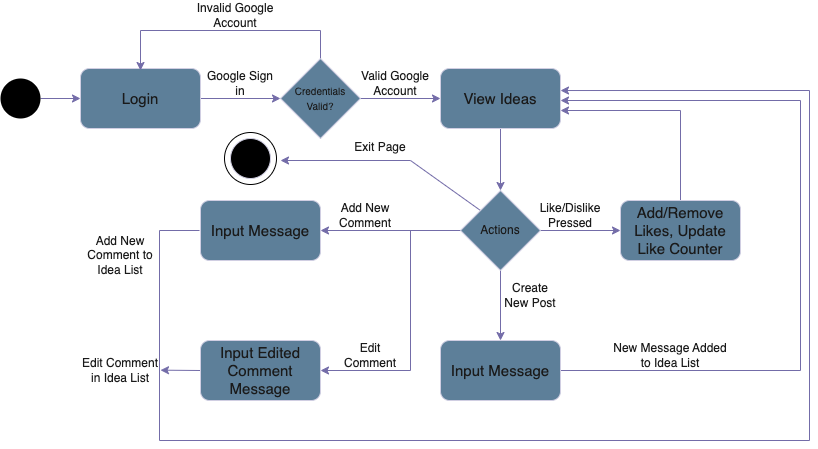

The diagram above was exported from draw.io. Its source (the exported page's mxGraphModel, read from the mxfile embedded in the PNG):
<mxGraphModel dx="1060" dy="607" grid="1" gridSize="10" guides="1" tooltips="1" connect="1" arrows="1" fold="1" page="1" pageScale="1" pageWidth="1000000" pageHeight="1000000" background="#ffffff" math="0" shadow="0">
  <root>
    <mxCell id="0" />
    <mxCell id="1" parent="0" />
    <mxCell id="tYEOWqAZri-ZN-yvpZjv-53" style="edgeStyle=orthogonalEdgeStyle;rounded=0;orthogonalLoop=1;jettySize=auto;html=1;entryX=0;entryY=0.5;entryDx=0;entryDy=0;strokeColor=#736CA8;fontColor=#1A1A1A;" edge="1" parent="1" source="tYEOWqAZri-ZN-yvpZjv-51" target="tYEOWqAZri-ZN-yvpZjv-52">
      <mxGeometry relative="1" as="geometry" />
    </mxCell>
    <mxCell id="tYEOWqAZri-ZN-yvpZjv-51" value="" style="ellipse;whiteSpace=wrap;html=1;aspect=fixed;fillStyle=solid;fillColor=#000000;strokeColor=none;" vertex="1" parent="1">
      <mxGeometry x="40" y="98" width="40" height="40" as="geometry" />
    </mxCell>
    <mxCell id="tYEOWqAZri-ZN-yvpZjv-55" style="edgeStyle=orthogonalEdgeStyle;rounded=0;orthogonalLoop=1;jettySize=auto;html=1;entryX=0;entryY=0.5;entryDx=0;entryDy=0;strokeColor=#736CA8;fontColor=#1A1A1A;" edge="1" parent="1" source="tYEOWqAZri-ZN-yvpZjv-52" target="tYEOWqAZri-ZN-yvpZjv-54">
      <mxGeometry relative="1" as="geometry" />
    </mxCell>
    <mxCell id="tYEOWqAZri-ZN-yvpZjv-52" value="&lt;font style=&quot;font-size: 15px;&quot;&gt;Login&lt;/font&gt;" style="rounded=1;whiteSpace=wrap;html=1;strokeColor=#D0CEE2;fontColor=#1A1A1A;fillColor=#5D7F99;" vertex="1" parent="1">
      <mxGeometry x="120" y="88" width="120" height="60" as="geometry" />
    </mxCell>
    <mxCell id="tYEOWqAZri-ZN-yvpZjv-56" style="edgeStyle=orthogonalEdgeStyle;rounded=0;orthogonalLoop=1;jettySize=auto;html=1;strokeColor=#736CA8;fontColor=#1A1A1A;" edge="1" parent="1">
      <mxGeometry relative="1" as="geometry">
        <mxPoint x="180" y="90" as="targetPoint" />
        <mxPoint x="360" y="118" as="sourcePoint" />
        <Array as="points">
          <mxPoint x="360" y="50" />
          <mxPoint x="180" y="50" />
          <mxPoint x="180" y="88" />
        </Array>
      </mxGeometry>
    </mxCell>
    <mxCell id="tYEOWqAZri-ZN-yvpZjv-59" style="edgeStyle=orthogonalEdgeStyle;rounded=0;orthogonalLoop=1;jettySize=auto;html=1;entryX=0;entryY=0.5;entryDx=0;entryDy=0;strokeColor=#736CA8;fontColor=#1A1A1A;" edge="1" parent="1" source="tYEOWqAZri-ZN-yvpZjv-54" target="tYEOWqAZri-ZN-yvpZjv-58">
      <mxGeometry relative="1" as="geometry" />
    </mxCell>
    <mxCell id="tYEOWqAZri-ZN-yvpZjv-54" value="&lt;font style=&quot;font-size: 10px;&quot;&gt;Credentials Valid?&lt;/font&gt;" style="rhombus;whiteSpace=wrap;html=1;strokeColor=#D0CEE2;fontColor=#1A1A1A;fillColor=#5D7F99;" vertex="1" parent="1">
      <mxGeometry x="320" y="78" width="80" height="80" as="geometry" />
    </mxCell>
    <mxCell id="tYEOWqAZri-ZN-yvpZjv-57" value="Invalid Google Account" style="text;strokeColor=none;align=center;fillColor=none;html=1;verticalAlign=middle;whiteSpace=wrap;rounded=0;fontColor=#1A1A1A;" vertex="1" parent="1">
      <mxGeometry x="220" y="20" width="110" height="30" as="geometry" />
    </mxCell>
    <mxCell id="tYEOWqAZri-ZN-yvpZjv-63" style="edgeStyle=orthogonalEdgeStyle;rounded=0;orthogonalLoop=1;jettySize=auto;html=1;strokeColor=#736CA8;fontColor=#1A1A1A;entryX=0.5;entryY=0;entryDx=0;entryDy=0;" edge="1" parent="1" source="tYEOWqAZri-ZN-yvpZjv-58" target="tYEOWqAZri-ZN-yvpZjv-65">
      <mxGeometry relative="1" as="geometry">
        <mxPoint x="540" y="200" as="targetPoint" />
      </mxGeometry>
    </mxCell>
    <mxCell id="tYEOWqAZri-ZN-yvpZjv-58" value="&lt;font style=&quot;font-size: 15px;&quot;&gt;View Ideas&lt;/font&gt;" style="rounded=1;whiteSpace=wrap;html=1;strokeColor=#D0CEE2;fontColor=#1A1A1A;fillColor=#5D7F99;" vertex="1" parent="1">
      <mxGeometry x="480" y="88" width="120" height="60" as="geometry" />
    </mxCell>
    <mxCell id="tYEOWqAZri-ZN-yvpZjv-60" value="Valid Google Account" style="text;strokeColor=none;align=center;fillColor=none;html=1;verticalAlign=middle;whiteSpace=wrap;rounded=0;fontColor=#1A1A1A;" vertex="1" parent="1">
      <mxGeometry x="390" y="88" width="90" height="30" as="geometry" />
    </mxCell>
    <mxCell id="tYEOWqAZri-ZN-yvpZjv-61" value="Google Sign in" style="text;strokeColor=none;align=center;fillColor=none;html=1;verticalAlign=middle;whiteSpace=wrap;rounded=0;fontColor=#1A1A1A;" vertex="1" parent="1">
      <mxGeometry x="240" y="88" width="80" height="30" as="geometry" />
    </mxCell>
    <mxCell id="tYEOWqAZri-ZN-yvpZjv-67" style="edgeStyle=orthogonalEdgeStyle;rounded=0;orthogonalLoop=1;jettySize=auto;html=1;entryX=0;entryY=0.5;entryDx=0;entryDy=0;strokeColor=#736CA8;fontColor=#1A1A1A;" edge="1" parent="1" source="tYEOWqAZri-ZN-yvpZjv-65" target="tYEOWqAZri-ZN-yvpZjv-66">
      <mxGeometry relative="1" as="geometry" />
    </mxCell>
    <mxCell id="tYEOWqAZri-ZN-yvpZjv-72" style="edgeStyle=orthogonalEdgeStyle;rounded=0;orthogonalLoop=1;jettySize=auto;html=1;entryX=0.5;entryY=0;entryDx=0;entryDy=0;strokeColor=#736CA8;fontColor=#1A1A1A;" edge="1" parent="1" source="tYEOWqAZri-ZN-yvpZjv-65" target="tYEOWqAZri-ZN-yvpZjv-71">
      <mxGeometry relative="1" as="geometry" />
    </mxCell>
    <mxCell id="tYEOWqAZri-ZN-yvpZjv-78" style="edgeStyle=orthogonalEdgeStyle;rounded=0;orthogonalLoop=1;jettySize=auto;html=1;entryX=1;entryY=0.5;entryDx=0;entryDy=0;strokeColor=#736CA8;fontColor=#1A1A1A;" edge="1" parent="1" source="tYEOWqAZri-ZN-yvpZjv-65" target="tYEOWqAZri-ZN-yvpZjv-76">
      <mxGeometry relative="1" as="geometry" />
    </mxCell>
    <mxCell id="tYEOWqAZri-ZN-yvpZjv-80" style="edgeStyle=orthogonalEdgeStyle;rounded=0;orthogonalLoop=1;jettySize=auto;html=1;strokeColor=#736CA8;fontColor=#1A1A1A;entryX=1;entryY=0.5;entryDx=0;entryDy=0;" edge="1" parent="1" source="tYEOWqAZri-ZN-yvpZjv-65" target="tYEOWqAZri-ZN-yvpZjv-77">
      <mxGeometry relative="1" as="geometry">
        <mxPoint x="410" y="400" as="targetPoint" />
        <Array as="points">
          <mxPoint x="450" y="250" />
          <mxPoint x="450" y="390" />
        </Array>
      </mxGeometry>
    </mxCell>
    <mxCell id="tYEOWqAZri-ZN-yvpZjv-86" style="edgeStyle=none;rounded=0;orthogonalLoop=1;jettySize=auto;html=1;exitX=0;exitY=0;exitDx=0;exitDy=0;strokeColor=#736CA8;fontColor=#1A1A1A;" edge="1" parent="1" source="tYEOWqAZri-ZN-yvpZjv-65">
      <mxGeometry relative="1" as="geometry">
        <mxPoint x="320" y="180" as="targetPoint" />
        <Array as="points">
          <mxPoint x="450" y="180" />
        </Array>
      </mxGeometry>
    </mxCell>
    <mxCell id="tYEOWqAZri-ZN-yvpZjv-65" value="Actions" style="rhombus;whiteSpace=wrap;html=1;strokeColor=#D0CEE2;fontColor=#1A1A1A;fillColor=#5D7F99;" vertex="1" parent="1">
      <mxGeometry x="500" y="210" width="80" height="80" as="geometry" />
    </mxCell>
    <mxCell id="tYEOWqAZri-ZN-yvpZjv-70" style="edgeStyle=orthogonalEdgeStyle;rounded=0;orthogonalLoop=1;jettySize=auto;html=1;strokeColor=#736CA8;fontColor=#1A1A1A;" edge="1" parent="1" source="tYEOWqAZri-ZN-yvpZjv-66">
      <mxGeometry relative="1" as="geometry">
        <mxPoint x="600" y="130" as="targetPoint" />
        <Array as="points">
          <mxPoint x="720" y="130" />
          <mxPoint x="600" y="130" />
        </Array>
      </mxGeometry>
    </mxCell>
    <mxCell id="tYEOWqAZri-ZN-yvpZjv-66" value="&lt;font style=&quot;font-size: 15px;&quot;&gt;Add/Remove Likes, Update Like Counter&lt;/font&gt;" style="rounded=1;whiteSpace=wrap;html=1;strokeColor=#D0CEE2;fontColor=#1A1A1A;fillColor=#5D7F99;" vertex="1" parent="1">
      <mxGeometry x="660" y="220" width="120" height="60" as="geometry" />
    </mxCell>
    <mxCell id="tYEOWqAZri-ZN-yvpZjv-68" value="Like/Dislike Pressed" style="text;strokeColor=none;align=center;fillColor=none;html=1;verticalAlign=middle;whiteSpace=wrap;rounded=0;fontColor=#1A1A1A;" vertex="1" parent="1">
      <mxGeometry x="580" y="220" width="60" height="30" as="geometry" />
    </mxCell>
    <mxCell id="tYEOWqAZri-ZN-yvpZjv-74" style="edgeStyle=orthogonalEdgeStyle;rounded=0;orthogonalLoop=1;jettySize=auto;html=1;strokeColor=#736CA8;fontColor=#1A1A1A;" edge="1" parent="1" source="tYEOWqAZri-ZN-yvpZjv-71">
      <mxGeometry relative="1" as="geometry">
        <mxPoint x="600" y="120" as="targetPoint" />
        <Array as="points">
          <mxPoint x="840" y="390" />
          <mxPoint x="840" y="120" />
          <mxPoint x="600" y="120" />
        </Array>
      </mxGeometry>
    </mxCell>
    <mxCell id="tYEOWqAZri-ZN-yvpZjv-71" value="&lt;font style=&quot;font-size: 15px;&quot;&gt;Input Message&lt;/font&gt;" style="rounded=1;whiteSpace=wrap;html=1;strokeColor=#D0CEE2;fontColor=#1A1A1A;fillColor=#5D7F99;" vertex="1" parent="1">
      <mxGeometry x="480" y="360" width="120" height="60" as="geometry" />
    </mxCell>
    <mxCell id="tYEOWqAZri-ZN-yvpZjv-73" value="Create New Post" style="text;strokeColor=none;align=center;fillColor=none;html=1;verticalAlign=middle;whiteSpace=wrap;rounded=0;fontColor=#1A1A1A;" vertex="1" parent="1">
      <mxGeometry x="540" y="300" width="60" height="30" as="geometry" />
    </mxCell>
    <mxCell id="tYEOWqAZri-ZN-yvpZjv-75" value="New Message Added to Idea List" style="text;strokeColor=none;align=center;fillColor=none;html=1;verticalAlign=middle;whiteSpace=wrap;rounded=0;fontColor=#1A1A1A;" vertex="1" parent="1">
      <mxGeometry x="650" y="360" width="120" height="30" as="geometry" />
    </mxCell>
    <mxCell id="tYEOWqAZri-ZN-yvpZjv-82" style="edgeStyle=orthogonalEdgeStyle;rounded=0;orthogonalLoop=1;jettySize=auto;html=1;exitX=0;exitY=0.5;exitDx=0;exitDy=0;strokeColor=#736CA8;fontColor=#1A1A1A;entryX=1;entryY=0.367;entryDx=0;entryDy=0;entryPerimeter=0;" edge="1" parent="1" target="tYEOWqAZri-ZN-yvpZjv-58">
      <mxGeometry relative="1" as="geometry">
        <mxPoint x="609" y="110" as="targetPoint" />
        <mxPoint x="239" y="250" as="sourcePoint" />
        <Array as="points">
          <mxPoint x="199" y="250" />
          <mxPoint x="199" y="460" />
          <mxPoint x="849" y="460" />
          <mxPoint x="849" y="110" />
        </Array>
      </mxGeometry>
    </mxCell>
    <mxCell id="tYEOWqAZri-ZN-yvpZjv-76" value="&lt;font style=&quot;font-size: 15px;&quot;&gt;Input Message&lt;/font&gt;" style="rounded=1;whiteSpace=wrap;html=1;strokeColor=#D0CEE2;fontColor=#1A1A1A;fillColor=#5D7F99;" vertex="1" parent="1">
      <mxGeometry x="240" y="220" width="120" height="60" as="geometry" />
    </mxCell>
    <mxCell id="tYEOWqAZri-ZN-yvpZjv-84" style="edgeStyle=none;rounded=0;orthogonalLoop=1;jettySize=auto;html=1;exitX=0;exitY=0.5;exitDx=0;exitDy=0;strokeColor=#736CA8;fontColor=#1A1A1A;" edge="1" parent="1" source="tYEOWqAZri-ZN-yvpZjv-77">
      <mxGeometry relative="1" as="geometry">
        <mxPoint x="200" y="389.66666666666663" as="targetPoint" />
      </mxGeometry>
    </mxCell>
    <mxCell id="tYEOWqAZri-ZN-yvpZjv-77" value="&lt;font style=&quot;font-size: 15px;&quot;&gt;Input Edited Comment Message&lt;/font&gt;" style="rounded=1;whiteSpace=wrap;html=1;strokeColor=#D0CEE2;fontColor=#1A1A1A;fillColor=#5D7F99;" vertex="1" parent="1">
      <mxGeometry x="240" y="360" width="120" height="60" as="geometry" />
    </mxCell>
    <mxCell id="tYEOWqAZri-ZN-yvpZjv-79" value="Add New Comment" style="text;strokeColor=none;align=center;fillColor=none;html=1;verticalAlign=middle;whiteSpace=wrap;rounded=0;fontColor=#1A1A1A;" vertex="1" parent="1">
      <mxGeometry x="370" y="220" width="70" height="30" as="geometry" />
    </mxCell>
    <mxCell id="tYEOWqAZri-ZN-yvpZjv-81" value="Edit Comment" style="text;strokeColor=none;align=center;fillColor=none;html=1;verticalAlign=middle;whiteSpace=wrap;rounded=0;fontColor=#1A1A1A;" vertex="1" parent="1">
      <mxGeometry x="380" y="360" width="60" height="30" as="geometry" />
    </mxCell>
    <mxCell id="tYEOWqAZri-ZN-yvpZjv-83" value="Add New Comment to Idea List" style="text;strokeColor=none;align=center;fillColor=none;html=1;verticalAlign=middle;whiteSpace=wrap;rounded=0;fontColor=#1A1A1A;" vertex="1" parent="1">
      <mxGeometry x="120" y="260" width="80" height="30" as="geometry" />
    </mxCell>
    <mxCell id="tYEOWqAZri-ZN-yvpZjv-85" value="Edit Comment in Idea List" style="text;strokeColor=none;align=center;fillColor=none;html=1;verticalAlign=middle;whiteSpace=wrap;rounded=0;fontColor=#1A1A1A;" vertex="1" parent="1">
      <mxGeometry x="120" y="375" width="80" height="30" as="geometry" />
    </mxCell>
    <mxCell id="tYEOWqAZri-ZN-yvpZjv-87" value="" style="ellipse;whiteSpace=wrap;html=1;aspect=fixed;strokeColor=#D0CEE2;fontColor=#1A1A1A;fillColor=#000000;" vertex="1" parent="1">
      <mxGeometry x="270" y="158" width="40" height="40" as="geometry" />
    </mxCell>
    <mxCell id="tYEOWqAZri-ZN-yvpZjv-88" value="" style="ellipse;whiteSpace=wrap;html=1;aspect=fixed;strokeColor=default;fontColor=#1A1A1A;fillColor=none;" vertex="1" parent="1">
      <mxGeometry x="264" y="152" width="52" height="52" as="geometry" />
    </mxCell>
    <mxCell id="tYEOWqAZri-ZN-yvpZjv-89" value="Exit Page" style="text;strokeColor=none;align=center;fillColor=none;html=1;verticalAlign=middle;whiteSpace=wrap;rounded=0;fontColor=#1A1A1A;" vertex="1" parent="1">
      <mxGeometry x="390" y="152" width="60" height="30" as="geometry" />
    </mxCell>
  </root>
</mxGraphModel>